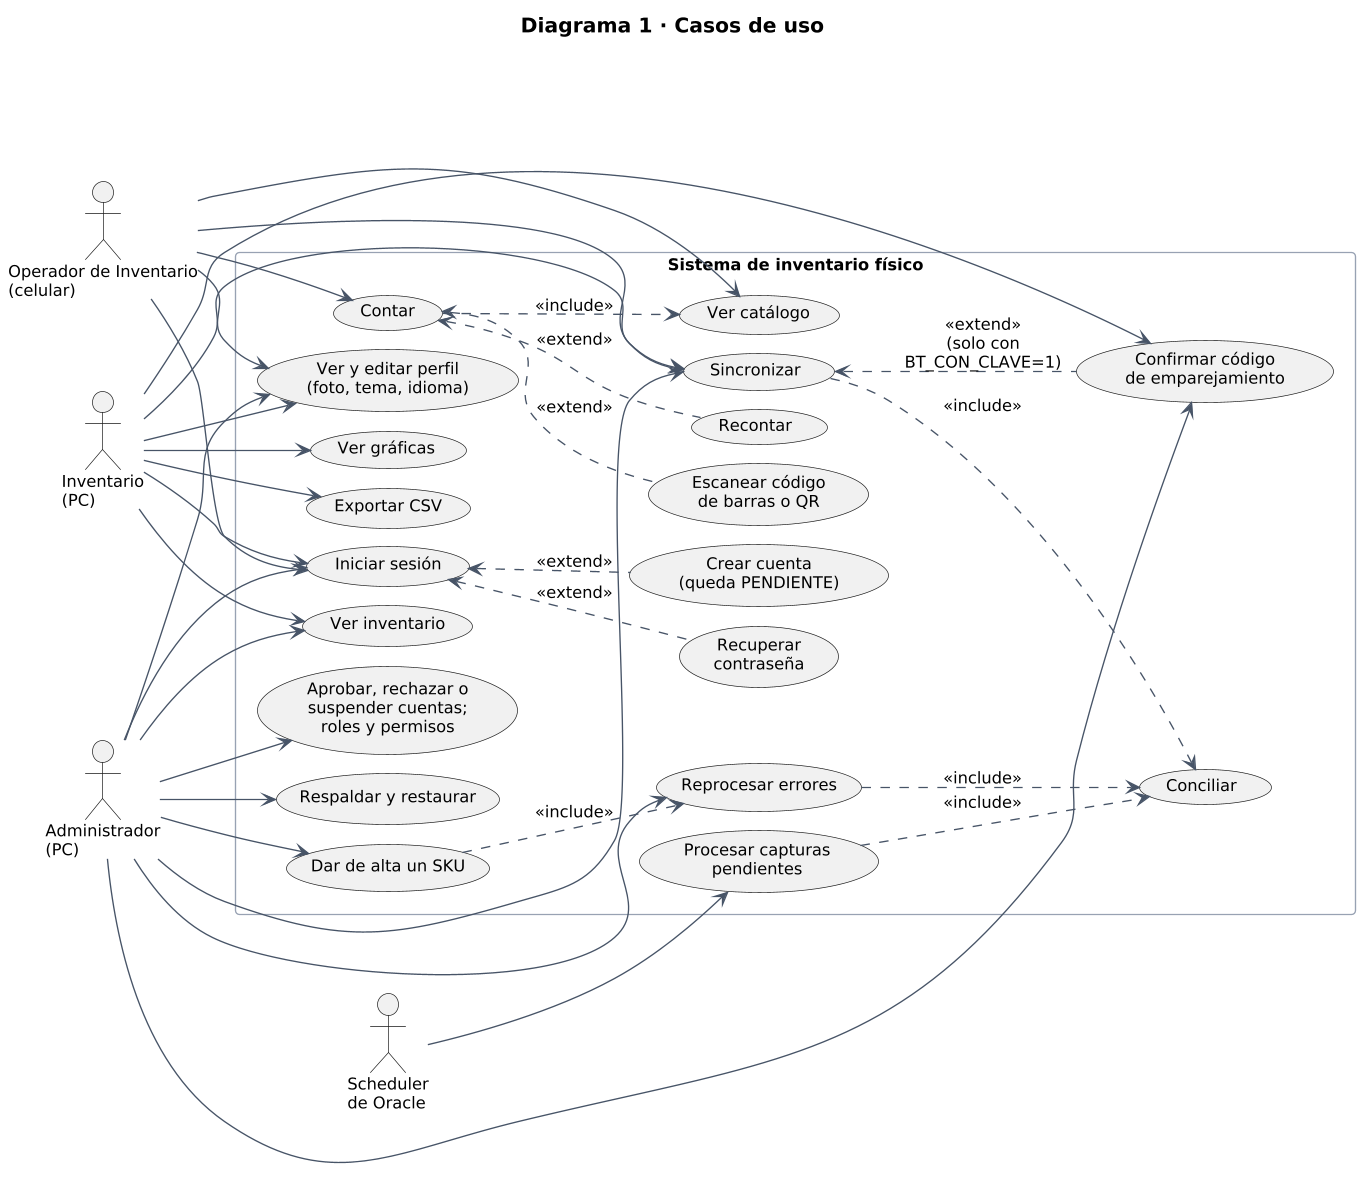

The diagram above was rendered by PlantUML. Its source (embedded in the PNG):
@startuml
skinparamlocked dpi 130
!include estilo.iuml
title Diagrama 1 · Casos de uso
left to right direction

actor "Operador de Inventario\n(celular)" as op
actor "Inventario\n(PC)" as inv
actor "Administrador\n(PC)" as adm
actor "Scheduler\nde Oracle" as sch

rectangle "Sistema de inventario físico" {
  usecase "Iniciar sesión" as entrar
  usecase "Crear cuenta\n(queda PENDIENTE)" as registrar
  usecase "Recuperar\ncontraseña" as recuperar
  usecase "Ver y editar perfil\n(foto, tema, idioma)" as perfil
  usecase "Ver catálogo" as catalogo
  usecase "Contar" as contar
  usecase "Escanear código\nde barras o QR" as escanear
  usecase "Recontar" as recontar
  usecase "Sincronizar" as sincronizar
  usecase "Confirmar código\nde emparejamiento" as codigo
  usecase "Conciliar" as conciliar
  usecase "Ver inventario" as inventario
  usecase "Ver gráficas" as graficas
  usecase "Exportar CSV" as csv
  usecase "Reprocesar errores" as reprocesar
  usecase "Dar de alta un SKU" as alta
  usecase "Aprobar, rechazar o\nsuspender cuentas;\nroles y permisos" as cuentas
  usecase "Respaldar y restaurar" as respaldos
  usecase "Procesar capturas\npendientes" as procesar
}

op --> entrar
op --> catalogo
op --> contar
op --> sincronizar
op --> perfil
inv --> entrar
inv --> inventario
inv --> graficas
inv --> csv
inv --> sincronizar
inv --> perfil
inv --> codigo
adm --> entrar
adm --> inventario
adm --> sincronizar
adm --> codigo
adm --> perfil
adm --> cuentas
adm --> reprocesar
adm --> alta
adm --> respaldos
sch --> procesar

entrar <.. registrar : <<extend>>
entrar <.. recuperar : <<extend>>
contar ..> catalogo : <<include>>
contar <.. escanear : <<extend>>
contar <.. recontar : <<extend>>
sincronizar <.. codigo : <<extend>>\n(solo con BT_CON_CLAVE=1)
sincronizar ..> conciliar : <<include>>
reprocesar ..> conciliar : <<include>>
alta ..> reprocesar : <<include>>
procesar ..> conciliar : <<include>>
@enduml